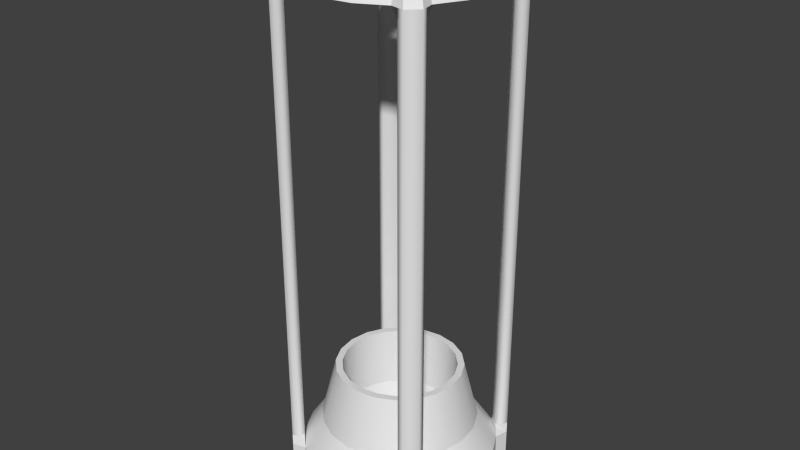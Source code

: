 # Source: engine.blend  (saved by Blender 2.73.0; exported with 4.5.12 LTS)
import bpy
from mathutils import Matrix  # noqa: F401  (used for matrix-valued properties, if any)

bpy.ops.wm.read_factory_settings(use_empty=True)
scene = bpy.context.scene
scene.name = 'Scene'

# ---- collections
col_collection_1 = bpy.data.collections.new('Collection 1'); scene.collection.children.link(col_collection_1)

# ---- world
world_world = bpy.data.worlds.new('World'); scene.world = world_world
world_world.color = (0.05088, 0.05088, 0.05088)
world_world.use_sun_shadow = False
world_world.sun_shadow_jitter_overblur = 0.0
world_world.cycles.sampling_method = 'MANUAL'
world_world.cycles.sample_map_resolution = 256

# ---- meshes
me_cylinder = bpy.data.meshes.new('Cylinder')
me_cylinder.from_pydata([(0.9511, 0.309, 0.2342), (0.9511, 0.309, -0.2342), (0.809, 0.5878, 0.2342), (0.809, 0.5878, -0.2342), (0.5878, 0.809, 0.2342), (0.5878, 0.809, -0.2342), (0.309, 0.9511, 0.2342), (0.309, 0.9511, -0.2342), (7.749e-07, 1.0, 0.2342), (7.749e-07, 1.0, -0.2342), (-0.309, 0.9511, 0.2342), (-0.309, 0.9511, -0.2342), (-0.5878, 0.809, 0.2342), (-0.5878, 0.809, -0.2342), (-0.809, 0.5878, 0.2342), (-0.809, 0.5878, -0.2342), (-0.9511, 0.309, 0.2342), (-0.9511, 0.309, -0.2342), (-1.0, 7.153e-07, 0.2342), (-1.0, 7.153e-07, -0.2342), (-0.9511, -0.309, 0.2342), (-0.9511, -0.309, -0.2342), (-0.809, -0.5878, 0.2342), (-0.809, -0.5878, -0.2342), (-0.5878, -0.809, 0.2342), (-0.5878, -0.809, -0.2342), (-0.309, -0.9511, 0.2342), (-0.309, -0.9511, -0.2342), (-2.384e-07, -1.0, 0.2342), (-2.384e-07, -1.0, -0.2342), (0.309, -0.9511, 0.2342), (0.309, -0.9511, -0.2342), (0.5878, -0.809, 0.2342), (0.5878, -0.809, -0.2342), (0.809, -0.5878, 0.2342), (0.809, -0.5878, -0.2342), (0.9511, -0.309, 0.2342), (0.9511, -0.309, -0.2342), (1.0, 4.172e-07, 0.2342), (1.0, 4.172e-07, -0.2342), (0.841, 0.7304, 0.2342), (0.841, 0.7304, -0.06888), (0.7304, 0.841, 0.2342), (0.7304, 0.841, -0.06888), (-0.841, -0.7304, 0.2342), (-0.841, -0.7304, -0.06888), (-0.7304, -0.841, 0.2342), (-0.7304, -0.841, -0.06888), (-0.7304, 0.841, 0.2342), (-0.7304, 0.841, -0.06888), (-0.841, 0.7304, 0.2342), (-0.841, 0.7304, -0.06888), (0.7304, -0.841, 0.2342), (0.7304, -0.841, -0.06888), (0.841, -0.7304, 0.2342), (0.841, -0.7304, -0.06888), (0.7537, 0.6431, 0.3484), (0.6431, 0.7537, 0.3484), (-0.6431, 0.7537, 0.3484), (-0.7537, 0.6431, 0.3484), (-0.7537, -0.6431, 0.3484), (-0.6431, -0.7537, 0.3484), (0.6431, -0.7537, 0.3484), (0.7537, -0.6431, 0.3484), (0.841, 0.7304, 0.3484), (0.7304, 0.841, 0.3484), (-0.841, -0.7304, 0.3484), (-0.7304, -0.841, 0.3484), (-0.7304, 0.841, 0.3484), (-0.841, 0.7304, 0.3484), (0.7304, -0.841, 0.3484), (0.841, -0.7304, 0.3484), (0.7537, 0.6431, 4.948), (0.6431, 0.7537, 4.948), (-0.6431, 0.7537, 4.948), (-0.7537, 0.6431, 4.948), (-0.7537, -0.6431, 4.948), (-0.6431, -0.7537, 4.948), (0.6431, -0.7537, 4.948), (0.7537, -0.6431, 4.948), (0.841, 0.7304, 4.948), (0.7304, 0.841, 4.948), (-0.841, -0.7304, 4.948), (-0.7304, -0.841, 4.948), (-0.7304, 0.841, 4.948), (-0.841, 0.7304, 4.948), (0.7304, -0.841, 4.948), (0.841, -0.7304, 4.948), (-0.6591, -0.825, 0.3484), (-0.825, -0.6591, 0.3484), (0.6591, 0.825, 0.3484), (0.825, 0.6591, 0.3484), (0.825, -0.6591, 0.3484), (0.6591, -0.825, 0.3484), (-0.825, 0.6591, 0.3484), (-0.6591, 0.825, 0.3484), (-0.6591, -0.825, 4.948), (-0.825, -0.6591, 4.948), (0.6591, 0.825, 4.948), (0.825, 0.6591, 4.948), (0.825, -0.6591, 4.948), (0.6591, -0.825, 4.948), (-0.825, 0.6591, 4.948), (-0.6591, 0.825, 4.948), (0.809, 0.5878, 5.065), (0.5821, 0.4229, 5.569), (0.9511, 0.309, 5.065), (0.6842, 0.2223, 5.569), (1.0, 2.384e-07, 5.065), (0.7195, 2.384e-07, 5.569), (0.9511, -0.309, 5.065), (0.6842, -0.2223, 5.569), (0.809, -0.5878, 5.065), (0.5821, -0.4229, 5.569), (0.5878, -0.809, 5.065), (0.4229, -0.5821, 5.569), (0.309, -0.9511, 5.065), (0.2223, -0.6842, 5.569), (-1.788e-07, -1.0, 5.065), (-5.96e-08, -0.7195, 5.569), (-0.309, -0.9511, 5.065), (-0.2223, -0.6842, 5.569), (-0.5878, -0.809, 5.065), (-0.4229, -0.5821, 5.569), (-0.809, -0.5878, 5.065), (-0.5821, -0.4229, 5.569), (-0.9511, -0.309, 5.065), (-0.6842, -0.2223, 5.569), (-1.0, 7.749e-07, 5.065), (-0.7195, 6.557e-07, 5.569), (-0.9511, 0.309, 5.065), (-0.6842, 0.2223, 5.569), (-0.809, 0.5878, 5.065), (-0.5821, 0.4229, 5.569), (-0.5878, 0.809, 5.065), (-0.4229, 0.5821, 5.569), (-0.309, 0.9511, 5.065), (-0.2223, 0.6842, 5.569), (1.013e-06, 1.0, 5.065), (7.153e-07, 0.7195, 5.569), (0.309, 0.9511, 5.065), (0.2223, 0.6842, 5.569), (0.5878, 0.809, 5.065), (0.4229, 0.5821, 5.569), (0.841, 0.7304, 5.065), (0.7913, 0.6873, 5.176), (-0.7304, -0.841, 5.065), (-0.6873, -0.7913, 5.176), (-0.841, -0.7304, 5.065), (-0.7913, -0.6873, 5.176), (0.7304, 0.841, 5.065), (0.6873, 0.7913, 5.176), (0.841, -0.7304, 5.065), (0.7913, -0.6873, 5.176), (0.7304, -0.841, 5.065), (0.6873, -0.7913, 5.176), (-0.841, 0.7304, 5.065), (-0.7913, 0.6873, 5.176), (-0.7304, 0.841, 5.065), (-0.6873, 0.7913, 5.176), (0.7346, 0.5337, 5.086), (0.5285, 0.384, 5.555), (0.8635, 0.2806, 5.086), (0.6213, 0.2019, 5.555), (0.908, 2.384e-07, 5.086), (0.6533, 2.384e-07, 5.555), (0.8635, -0.2806, 5.086), (0.6213, -0.2019, 5.555), (0.7346, -0.5337, 5.086), (0.5285, -0.384, 5.555), (0.5337, -0.7346, 5.086), (0.384, -0.5285, 5.555), (0.2806, -0.8635, 5.086), (0.2019, -0.6213, 5.555), (-1.192e-07, -0.908, 5.086), (-5.96e-08, -0.6533, 5.555), (-0.2806, -0.8635, 5.086), (-0.2019, -0.6213, 5.555), (-0.5337, -0.7346, 5.086), (-0.384, -0.5285, 5.555), (-0.7346, -0.5337, 5.086), (-0.5285, -0.384, 5.555), (-0.8635, -0.2806, 5.086), (-0.6213, -0.2019, 5.555), (-0.908, 7.153e-07, 5.086), (-0.6533, 5.96e-07, 5.555), (-0.8635, 0.2806, 5.086), (-0.6213, 0.2019, 5.555), (-0.7346, 0.5337, 5.086), (-0.5285, 0.384, 5.555), (-0.5337, 0.7346, 5.086), (-0.384, 0.5285, 5.555), (-0.2806, 0.8635, 5.086), (-0.2019, 0.6213, 5.555), (8.941e-07, 0.908, 5.086), (6.855e-07, 0.6533, 5.555), (0.2806, 0.8635, 5.086), (0.2019, 0.6213, 5.555), (0.5337, 0.7346, 5.086), (0.384, 0.5285, 5.555), (0.0219, 0.6688, 5.52), (7.681e-07, 0.7541, 5.369), (6.874e-07, 0.6556, 5.55), (-0.0219, 0.7242, 5.418), (-0.0219, 0.6688, 5.52), (0.0219, -0.7242, 5.418), (-6.016e-08, -0.6556, 5.55), (-8.321e-08, -0.7541, 5.369), (0.0219, 0.7242, 5.418), (0.0219, -0.6688, 5.52), (-0.0219, -0.7242, 5.418), (-0.0219, -0.6688, 5.52), (0.7541, -4.768e-07, 5.369), (0.7242, 0.0219, 5.418), (0.6688, 0.0219, 5.52), (0.7242, -0.0219, 5.418), (-0.7242, 0.0219, 5.418), (-0.6688, 0.0219, 5.52), (0.0219, -0.0219, 5.52), (-0.7242, -0.0219, 5.418), (0.0219, 0.0219, 5.52), (0.0219, 0.0219, 5.128), (3.136e-07, 5.96e-08, 5.55), (-0.7541, 4.768e-07, 5.369), (-0.6556, 4.172e-07, 5.55), (-0.0219, -0.0219, 5.52), (-0.0219, 0.0219, 5.52), (0.6688, -0.0219, 5.52), (0.6556, -3.576e-07, 5.55), (0.6652, 0.01595, 5.528), (0.6697, 0.0219, 5.518), (-0.6697, -0.0219, 5.518), (3.424e-07, 5.96e-08, 5.079), (0.0219, -0.0219, 5.128), (-0.0219, -0.0219, 5.128), (-0.0219, 0.0219, 5.128), (-0.6688, -0.0219, 5.52), (-0.6652, -0.01595, 5.528), (0.7592, 0.2467, 0.5293), (0.6458, 0.4692, 0.5293), (0.4692, 0.6458, 0.5293), (0.2467, 0.7592, 0.5293), (6.402e-07, 0.7983, 0.5293), (-0.2467, 0.7592, 0.5293), (-0.4692, 0.6458, 0.5293), (-0.6458, 0.4692, 0.5293), (-0.7592, 0.2467, 0.5293), (-0.7983, 6.344e-07, 0.5293), (-0.7592, -0.2467, 0.5293), (-0.6458, -0.4692, 0.5293), (-0.4692, -0.6458, 0.5293), (-0.2467, -0.7592, 0.5293), (-1.687e-07, -0.7983, 0.5293), (0.2467, -0.7592, 0.5293), (0.4692, -0.6458, 0.5293), (0.6458, -0.4692, 0.5293), (0.7592, -0.2467, 0.5293), (0.7983, 3.965e-07, 0.5293), (0.5387, 0.175, 0.4971), (0.4583, 0.333, 0.4971), (0.333, 0.4583, 0.4971), (0.175, 0.5387, 0.4971), (4.844e-07, 0.5665, 0.4971), (-0.175, 0.5387, 0.4971), (-0.333, 0.4583, 0.4971), (-0.4583, 0.333, 0.4971), (-0.5387, 0.175, 0.4971), (-0.5665, 5.442e-07, 0.4971), (-0.5387, -0.175, 0.4971), (-0.4583, -0.333, 0.4971), (-0.333, -0.4583, 0.4971), (-0.175, -0.5387, 0.4971), (-8.96e-08, -0.5665, 0.4971), (0.175, -0.5387, 0.4971), (0.333, -0.4583, 0.4971), (0.4583, -0.333, 0.4971), (0.5387, -0.175, 0.4971), (0.5665, 3.754e-07, 0.4971), (0.4788, 0.1556, 0.2499), (0.4073, 0.2959, 0.2499), (0.2959, 0.4073, 0.2499), (0.1556, 0.4788, 0.2499), (4.424e-07, 0.5035, 0.2499), (-0.1556, 0.4788, 0.2499), (-0.2959, 0.4073, 0.2499), (-0.4073, 0.2959, 0.2499), (-0.4788, 0.1556, 0.2499), (-0.5035, 5.199e-07, 0.2499), (-0.4788, -0.1556, 0.2499), (-0.4073, -0.2959, 0.2499), (-0.2959, -0.4073, 0.2499), (-0.1556, -0.4788, 0.2499), (-6.773e-08, -0.5035, 0.2499), (0.1556, -0.4788, 0.2499), (0.2959, -0.4073, 0.2499), (0.4073, -0.2959, 0.2499), (0.4788, -0.1556, 0.2499), (0.5035, 3.699e-07, 0.2499), (0.6184, 0.2009, 1.119), (0.5261, 0.3822, 1.119), (0.3822, 0.5261, 1.119), (0.2009, 0.6184, 1.119), (5.403e-07, 0.6502, 1.119), (-0.2009, 0.6184, 1.119), (-0.3822, 0.5261, 1.119), (-0.5261, 0.3822, 1.119), (-0.6184, 0.2009, 1.119), (-0.6502, 5.778e-07, 1.119), (-0.6184, -0.2009, 1.119), (-0.5261, -0.3822, 1.119), (-0.3822, -0.5261, 1.119), (-0.2009, -0.6184, 1.119), (-1.186e-07, -0.6502, 1.119), (0.2009, -0.6184, 1.119), (0.3822, -0.5261, 1.119), (0.5261, -0.3822, 1.119), (0.6184, -0.2009, 1.119), (0.6502, 3.84e-07, 1.119), (0.5531, 0.1797, 1.119), (0.4705, 0.3418, 1.119), (0.3418, 0.4705, 1.119), (0.1797, 0.5531, 1.119), (4.937e-07, 0.5816, 1.119), (-0.1797, 0.5531, 1.119), (-0.3418, 0.4705, 1.119), (-0.4705, 0.3418, 1.119), (-0.5531, 0.1797, 1.119), (-0.5816, 5.501e-07, 1.119), (-0.5531, -0.1797, 1.119), (-0.4705, -0.3418, 1.119), (-0.3418, -0.4705, 1.119), (-0.1797, -0.5531, 1.119), (-9.564e-08, -0.5816, 1.119), (0.1797, -0.5531, 1.119), (0.3418, -0.4705, 1.119), (0.4705, -0.3418, 1.119), (0.5531, -0.1797, 1.119), (0.5816, 3.768e-07, 1.119)], [(213, 214), (228, 214)], [(3, 2, 0, 1), (7, 6, 4, 5), (9, 8, 6, 7), (33, 35, 55, 53), (21, 20, 18, 19), (17, 16, 14, 15), (1, 39, 37, 35, 33, 31, 29, 27, 25, 23, 21, 19, 17, 15, 13, 11, 9, 7, 5, 3), (13, 12, 10, 11), (30, 32, 254, 253), (23, 22, 20, 21), (11, 10, 8, 9), (23, 25, 47, 45), (25, 24, 46, 47), (19, 18, 16, 17), (1, 0, 38, 39), (27, 26, 24, 25), (29, 28, 26, 27), (31, 30, 28, 29), (33, 32, 30, 31), (35, 34, 54, 55), (37, 36, 34, 35), (39, 38, 36, 37), (47, 46, 44, 45), (43, 42, 40, 41), (4, 2, 56, 57), (22, 23, 45, 44), (5, 4, 42, 43), (3, 5, 43, 41), (22, 44, 66, 89, 60), (2, 3, 41, 40), (51, 50, 48, 49), (55, 54, 52, 53), (42, 4, 57, 90, 65), (32, 33, 53, 52), (15, 14, 50, 51), (2, 40, 64, 91, 56), (13, 15, 51, 49), (12, 13, 49, 48), (63, 62, 78, 79), (66, 67, 83, 82), (46, 24, 61, 88, 67), (48, 50, 69, 68), (50, 14, 59, 94, 69), (44, 46, 67, 66), (32, 52, 70, 93, 62), (14, 12, 58, 59), (54, 34, 63, 92, 71), (34, 32, 62, 63), (40, 42, 65, 64), (52, 54, 71, 70), (24, 22, 60, 61), (12, 48, 68, 95, 58), (59, 58, 74, 75), (68, 69, 85, 84), (64, 65, 81, 80), (61, 60, 76, 77), (57, 56, 72, 73), (70, 71, 87, 86), (82, 148, 124, 97), (82, 83, 146, 148), (77, 96, 88, 61), (67, 88, 96, 83), (66, 82, 97, 89), (76, 60, 89, 97), (73, 98, 90, 57), (65, 90, 98, 81), (72, 56, 91, 99), (64, 80, 99, 91), (74, 58, 95, 103), (68, 84, 103, 95), (75, 102, 94, 59), (69, 94, 102, 85), (70, 86, 101, 93), (78, 62, 93, 101), (79, 100, 92, 63), (71, 92, 100, 87), (104, 105, 107, 106), (106, 107, 109, 108), (108, 109, 111, 110), (110, 111, 113, 112), (133, 135, 159, 157), (114, 115, 117, 116), (137, 139, 138, 136), (138, 139, 141, 140), (120, 121, 123, 122), (124, 125, 127, 126), (126, 127, 129, 128), (128, 129, 131, 130), (130, 131, 133, 132), (135, 134, 158, 159), (134, 135, 137, 136), (117, 119, 118, 116), (118, 119, 121, 120), (111, 109, 165, 167), (143, 105, 145, 151), (140, 141, 143, 142), (105, 143, 199, 161), (146, 147, 149, 148), (150, 151, 145, 144), (142, 143, 151, 150), (125, 124, 148, 149), (123, 125, 149, 147), (122, 123, 147, 146), (105, 104, 144, 145), (156, 157, 159, 158), (132, 133, 157, 156), (115, 114, 154, 155), (113, 115, 155, 153), (112, 113, 153, 152), (83, 96, 122, 146), (76, 124, 122, 77), (96, 77, 122), (97, 124, 76), (152, 153, 155, 154), (86, 87, 152, 154), (86, 154, 114, 101), (78, 114, 112, 79), (101, 114, 78), (100, 79, 112), (87, 100, 112, 152), (72, 104, 142, 73), (99, 104, 72), (80, 81, 150, 144), (99, 80, 144, 104), (81, 98, 142, 150), (98, 73, 142), (84, 85, 156, 158), (84, 158, 134, 103), (103, 134, 74), (74, 134, 132, 75), (102, 75, 132), (85, 102, 132, 156), (190, 192, 193, 191), (120, 122, 178, 176), (127, 125, 181, 183), (136, 138, 194, 192), (143, 141, 197, 199), (109, 107, 163, 165), (118, 120, 176, 174), (125, 123, 179, 181), (134, 136, 192, 190), (141, 139, 195, 197), (116, 118, 174, 172), (132, 134, 190, 188), (123, 121, 177, 179), (139, 137, 193, 195), (114, 116, 172, 170), (121, 119, 175, 177), (130, 132, 188, 186), (137, 135, 191, 193), (112, 114, 170, 168), (119, 117, 173, 175), (128, 130, 186, 184), (110, 112, 168, 166), (135, 133, 189, 191), (117, 115, 171, 173), (126, 128, 184, 182), (104, 106, 162, 160), (142, 104, 160, 198), (133, 131, 187, 189), (108, 110, 166, 164), (115, 113, 169, 171), (124, 126, 182, 180), (140, 142, 198, 196), (131, 129, 185, 187), (106, 108, 164, 162), (122, 124, 180, 178), (113, 111, 167, 169), (138, 140, 196, 194), (107, 105, 161, 163), (129, 127, 183, 185), (188, 190, 191, 189), (186, 188, 189, 187), (180, 182, 183, 181), (178, 180, 181, 179), (176, 178, 179, 177), (170, 172, 173, 171), (168, 170, 171, 169), (166, 168, 169, 167), (160, 162, 163, 161), (198, 160, 161, 199), (196, 198, 199, 197), (201, 202, 200, 208), (207, 206, 211, 210), (202, 201, 203, 204), (206, 207, 205, 209), (172, 174, 207, 205, 209, 206, 175, 173), (194, 196, 197, 195, 202, 200, 208, 201), (192, 194, 201, 203, 204, 202, 195, 193), (174, 176, 177, 175, 206, 211, 210, 207), (184, 186, 187, 185, 223), (182, 184, 223, 185, 183), (164, 166, 167, 165, 212), (162, 164, 212, 165, 163), (210, 211, 225, 234), (208, 200, 220, 221), (207, 210, 234, 232), (206, 209, 218, 222), (202, 204, 226, 222), (201, 208, 221, 232), (216, 217, 226, 235), (212, 215, 227, 228), (223, 216, 217, 224), (215, 227, 218, 233), (228, 212, 213, 230, 214, 229), (223, 216, 235, 232), (224, 237, 236, 225, 222), (228, 229, 214, 220, 222), (212, 215, 233, 232), (224, 223, 219, 237), (221, 220, 218, 233), (233, 218, 209, 205), (232, 234, 235), (235, 203, 201, 232), (234, 225, 226, 235), (235, 226, 204, 203), (222, 220, 200, 202), (220, 222, 218), (222, 218, 227, 228), (218, 222, 225), (222, 220, 226), (226, 217, 224, 222), (232, 233, 205, 207), (233, 232, 221), (232, 235, 221), (221, 213, 212, 232), (233, 218, 225, 234), (234, 225, 236, 219), (219, 236, 231), (235, 226, 220, 221), (221, 220, 214, 230, 213), (222, 226, 225), (225, 211, 206, 222), (219, 231, 236, 237), (232, 234, 219, 223), (234, 232, 233), (264, 263, 323, 324), (2, 4, 240, 239), (10, 12, 244, 243), (0, 2, 239, 238), (8, 10, 243, 242), (20, 22, 249, 248), (12, 14, 245, 244), (26, 28, 252, 251), (32, 34, 255, 254), (14, 16, 246, 245), (6, 8, 242, 241), (16, 18, 247, 246), (36, 38, 257, 256), (22, 24, 250, 249), (38, 0, 238, 257), (28, 30, 253, 252), (34, 36, 256, 255), (18, 20, 248, 247), (4, 6, 241, 240), (24, 26, 251, 250), (277, 258, 278, 297), (247, 248, 308, 307), (238, 239, 299, 298), (272, 271, 331, 332), (250, 251, 311, 310), (265, 264, 324, 325), (245, 246, 306, 305), (258, 277, 337, 318), (275, 274, 334, 335), (268, 267, 327, 328), (253, 254, 314, 313), (246, 247, 307, 306), (259, 258, 318, 319), (256, 257, 317, 316), (240, 241, 301, 300), (271, 270, 330, 331), (266, 265, 325, 326), (249, 250, 310, 309), (241, 242, 302, 301), (274, 273, 333, 334), (297, 278, 279, 280, 281, 282, 283, 284, 285, 286, 287, 288, 289, 290, 291, 292, 293, 294, 295, 296), (268, 269, 289, 288), (266, 267, 287, 286), (275, 276, 296, 295), (264, 265, 285, 284), (273, 274, 294, 293), (261, 262, 282, 281), (258, 259, 279, 278), (271, 272, 292, 291), (259, 260, 280, 279), (269, 270, 290, 289), (267, 268, 288, 287), (276, 277, 297, 296), (262, 263, 283, 282), (274, 275, 295, 294), (265, 266, 286, 285), (263, 264, 284, 283), (272, 273, 293, 292), (260, 261, 281, 280), (270, 271, 291, 290), (315, 316, 336, 335), (304, 305, 325, 324), (313, 314, 334, 333), (301, 302, 322, 321), (298, 299, 319, 318), (311, 312, 332, 331), (299, 300, 320, 319), (309, 310, 330, 329), (307, 308, 328, 327), (316, 317, 337, 336), (302, 303, 323, 322), (314, 315, 335, 334), (305, 306, 326, 325), (303, 304, 324, 323), (312, 313, 333, 332), (300, 301, 321, 320), (310, 311, 331, 330), (317, 298, 318, 337), (308, 309, 329, 328), (306, 307, 327, 326), (269, 268, 328, 329), (257, 238, 298, 317), (254, 255, 315, 314), (276, 275, 335, 336), (244, 245, 305, 304), (260, 259, 319, 320), (251, 252, 312, 311), (263, 262, 322, 323), (273, 272, 332, 333), (243, 244, 304, 303), (262, 261, 321, 322), (248, 249, 309, 308), (239, 240, 300, 299), (255, 256, 316, 315), (270, 269, 329, 330), (277, 276, 336, 337), (261, 260, 320, 321), (242, 243, 303, 302), (267, 266, 326, 327), (252, 253, 313, 312)])
me_cylinder.polygons.foreach_set('use_smooth', [1, 1, 1, 0, 1, 1, 0, 1, 1, 1, 1, 0, 0, 1, 1, 1, 1, 1, 1, 0, 1, 1, 0, 0, 1, 0, 0, 0, 0, 0, 0, 0, 0, 0, 0, 0, 0, 0, 1, 1, 0, 0, 0, 0, 0, 1, 0, 1, 0, 0, 1, 0, 1, 1, 1, 1, 1, 1, 1, 1, 1, 1, 1, 1, 1, 1, 1, 1, 1, 1, 1, 1, 1, 1, 1, 1, 1, 1, 1, 1, 0, 1, 1, 1, 1, 1, 1, 1, 1, 0, 1, 1, 1, 1, 0, 1, 1, 0, 0, 0, 0, 0, 0, 0, 0, 0, 0, 0, 0, 1, 1, 1, 1, 0, 1, 1, 1, 1, 1, 1, 1, 1, 1, 1, 1, 1, 1, 1, 1, 1, 1, 1, 1, 1, 1, 1, 1, 1, 1, 1, 1, 1, 1, 1, 1, 1, 1, 1, 1, 1, 1, 1, 1, 1, 1, 1, 1, 1, 1, 1, 1, 1, 1, 1, 1, 1, 1, 1, 1, 1, 1, 1, 1, 1, 1, 1, 1, 1, 1, 1, 1, 1, 1, 1, 1, 1, 1, 1, 1, 1, 1, 1, 1, 1, 1, 1, 1, 1, 1, 1, 1, 0, 0, 1, 0, 1, 1, 1, 1, 0, 1, 1, 1, 1, 1, 1, 1, 1, 1, 1, 1, 1, 1, 1, 1, 1, 1, 1, 0, 1, 1, 1, 1, 0, 1, 1, 1, 1, 1, 1, 1, 1, 1, 1, 1, 1, 1, 1, 1, 1, 1, 1, 1, 1, 1, 1, 1, 1, 1, 1, 1, 1, 1, 1, 1, 1, 1, 1, 1, 1, 1, 1, 1, 1, 1, 1, 0, 1, 1, 1, 1, 1, 1, 1, 1, 1, 1, 1, 1, 1, 1, 1, 1, 1, 1, 1, 1, 1, 1, 1, 1, 1, 1, 1, 1, 1, 1, 1, 1, 1, 1, 1, 1, 1, 1, 1, 1, 1, 1, 1, 1, 1, 1, 1, 1, 1, 1, 1, 1, 1, 1, 1, 1, 1, 1, 1])
_k = set([(0, 2), (0, 38), (1, 3), (1, 39), (2, 3), (2, 4), (3, 5), (4, 5), (4, 6), (5, 7), (6, 8), (7, 9), (8, 10), (9, 11), (10, 12), (11, 13), (12, 13), (12, 14), (13, 15), (14, 15), (14, 16), (15, 17), (16, 18), (17, 19), (18, 20), (19, 21), (20, 22), (21, 23), (22, 23), (22, 24), (23, 25), (24, 25), (24, 26), (24, 46), (24, 61), (25, 27), (26, 28), (27, 29), (28, 30), (29, 31), (30, 32), (31, 33), (32, 33), (32, 34), (33, 35), (34, 35), (34, 36), (35, 37), (36, 38), (37, 39), (104, 105), (104, 106), (106, 108), (108, 110), (110, 112), (112, 113), (114, 115), (114, 116), (116, 118), (118, 120), (119, 175), (120, 122), (122, 123), (124, 125), (124, 126), (126, 128), (128, 130), (130, 132), (132, 133), (134, 135), (134, 136), (136, 138), (138, 140), (140, 142), (142, 143), (175, 206), (195, 202), (200, 202), (200, 208), (201, 203), (201, 208), (202, 204), (203, 204), (205, 207), (205, 209), (206, 209), (206, 211), (207, 210), (210, 211), (212, 213), (212, 215), (213, 214), (213, 230), (214, 228), (214, 229), (214, 230), (215, 227), (216, 217), (216, 223), (217, 224), (219, 223), (219, 231), (219, 236), (219, 237), (224, 237), (227, 228), (228, 229), (231, 236), (236, 237), (238, 239), (238, 257), (239, 240), (240, 241), (241, 242), (242, 243), (243, 244), (244, 245), (245, 246), (246, 247), (247, 248), (248, 249), (249, 250), (250, 251), (251, 252), (252, 253), (253, 254), (254, 255), (255, 256), (256, 257), (258, 259), (258, 277), (259, 260), (260, 261), (261, 262), (262, 263), (263, 264), (264, 265), (265, 266), (266, 267), (267, 268), (268, 269), (269, 270), (270, 271), (271, 272), (272, 273), (273, 274), (274, 275), (275, 276), (276, 277), (278, 279), (278, 297), (279, 280), (280, 281), (281, 282), (282, 283), (283, 284), (284, 285), (285, 286), (286, 287), (287, 288), (288, 289), (289, 290), (290, 291), (291, 292), (292, 293), (293, 294), (294, 295), (295, 296), (296, 297), (298, 299), (298, 317), (299, 300), (300, 301), (301, 302), (302, 303), (303, 304), (304, 305), (305, 306), (306, 307), (307, 308), (308, 309), (309, 310), (310, 311), (311, 312), (312, 313), (313, 314), (314, 315), (315, 316), (316, 317), (318, 319), (318, 337), (319, 320), (320, 321), (321, 322), (322, 323), (323, 324), (324, 325), (325, 326), (326, 327), (327, 328), (328, 329), (329, 330), (330, 331), (331, 332), (332, 333), (333, 334), (334, 335), (335, 336), (336, 337)])
me_cylinder.attributes.new('sharp_edge', 'BOOLEAN', 'EDGE').data.foreach_set('value', [ (min(e.vertices), max(e.vertices)) in _k for e in me_cylinder.edges])
me_cylinder.use_remesh_preserve_volume = False
me_cylinder.use_remesh_preserve_attributes = False
me_cylinder.use_mirror_vertex_groups = False
me_cylinder.update()

# ---- objects
ob_cylinder = bpy.data.objects.new('Cylinder', me_cylinder)

# ---- transforms, parenting, visibility, modifiers, constraints
ob_cylinder.location = (0.0, 0.0, 0.0)
ob_cylinder.scale = (0.625, 0.625, 0.625)
ob_cylinder.lineart.crease_threshold = 0.0

# ---- collection membership
col_collection_1.objects.link(ob_cylinder)

# ---- scene / render settings (as saved in the file)
scene.frame_start = 1; scene.frame_end = 250; scene.frame_set(1)
scene.render.engine = 'BLENDER_EEVEE_NEXT'
scene.render.resolution_percentage = 50
scene.render.dither_intensity = 0.0
scene.cycles.use_denoising = False
scene.cycles.samples = 10
scene.cycles.sampling_pattern = 'TABULATED_SOBOL'
scene.cycles.light_sampling_threshold = 0.0
scene.cycles.use_adaptive_sampling = False
scene.cycles.use_light_tree = False
scene.cycles.blur_glossy = 0.0
scene.cycles.pixel_filter_type = 'GAUSSIAN'
scene.cycles.sample_clamp_indirect = 0.0
scene.view_settings.view_transform = 'Standard'
bpy.context.view_layer.update()

# ---- added for rendering (the .blend has no active camera and no usable light): camera, sun
cam_auto = bpy.data.cameras.new('AutoCamera')
cam_auto.lens = 50.0
cam_auto.sensor_width = 36.0
cam_auto.clip_end = 1000.0
ob_auto_camera = bpy.data.objects.new('AutoCamera', cam_auto)
scene.collection.objects.link(ob_auto_camera)
ob_auto_camera.location = (3.73331, -4.47998, 4.65387)
ob_auto_camera.rotation_euler = (1.09748, -7.21219e-08, 0.694738)
scene.camera = ob_auto_camera
light_auto_sun = bpy.data.lights.new('AutoSun', 'SUN')
light_auto_sun.energy = 3.0
light_auto_sun.angle = 0.0523599
ob_auto_sun = bpy.data.objects.new('AutoSun', light_auto_sun)
scene.collection.objects.link(ob_auto_sun)
ob_auto_sun.rotation_euler = (0.872665, 0.174533, 0.523599)
bpy.context.view_layer.update()
